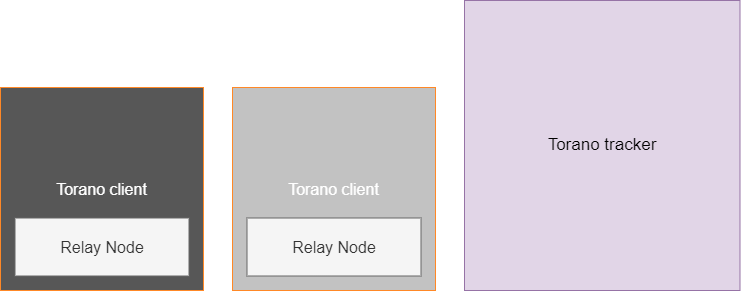

The diagram above was exported from draw.io. Its source (the exported page's mxGraphModel, read from the mxfile embedded in the PNG):
<mxGraphModel dx="1363" dy="905" grid="1" gridSize="10" guides="1" tooltips="1" connect="1" arrows="1" fold="1" page="1" pageScale="1" pageWidth="850" pageHeight="1100" math="0" shadow="0">
  <root>
    <mxCell id="0" />
    <mxCell id="1" parent="0" />
    <mxCell id="kW1b0RzYFBqar1pHTepH-1" value="&lt;font color=&quot;#ffffff&quot; style=&quot;font-size: 16px;&quot;&gt;Torano client&lt;/font&gt;" style="rounded=0;whiteSpace=wrap;html=1;fillColor=#C2C2C2;strokeColor=#FF8826;" vertex="1" parent="1">
      <mxGeometry x="302" y="247" width="203" height="203" as="geometry" />
    </mxCell>
    <mxCell id="nOTDhZDhj5XqstrhTs5k-4" value="&lt;font color=&quot;#ffffff&quot; style=&quot;font-size: 16px;&quot;&gt;Torano client&lt;/font&gt;" style="rounded=0;whiteSpace=wrap;html=1;fillColor=#575757;strokeColor=#FF8826;" parent="1" vertex="1">
      <mxGeometry x="70" y="247" width="203" height="203" as="geometry" />
    </mxCell>
    <mxCell id="nOTDhZDhj5XqstrhTs5k-2" value="&lt;font style=&quot;font-size: 17px;&quot;&gt;Torano tracker&lt;/font&gt;" style="rounded=0;whiteSpace=wrap;html=1;fillColor=#e1d5e7;strokeColor=#9673a6;" parent="1" vertex="1">
      <mxGeometry x="534" y="160" width="275.5" height="290" as="geometry" />
    </mxCell>
    <mxCell id="nOTDhZDhj5XqstrhTs5k-3" value="&lt;font style=&quot;font-size: 16px;&quot;&gt;Relay Node&lt;/font&gt;" style="rounded=0;whiteSpace=wrap;html=1;fillColor=#f5f5f5;strokeColor=#666666;fontColor=#333333;" parent="1" vertex="1">
      <mxGeometry x="84.5" y="377.5" width="174" height="58" as="geometry" />
    </mxCell>
    <mxCell id="DFl5nht_fvtucQ7FH8YO-2" value="&lt;font style=&quot;font-size: 16px;&quot;&gt;Relay Node&lt;/font&gt;" style="rounded=0;whiteSpace=wrap;html=1;fillColor=#f5f5f5;strokeColor=#666666;fontColor=#333333;" parent="1" vertex="1">
      <mxGeometry x="316.5" y="377.5" width="174" height="58" as="geometry" />
    </mxCell>
  </root>
</mxGraphModel>